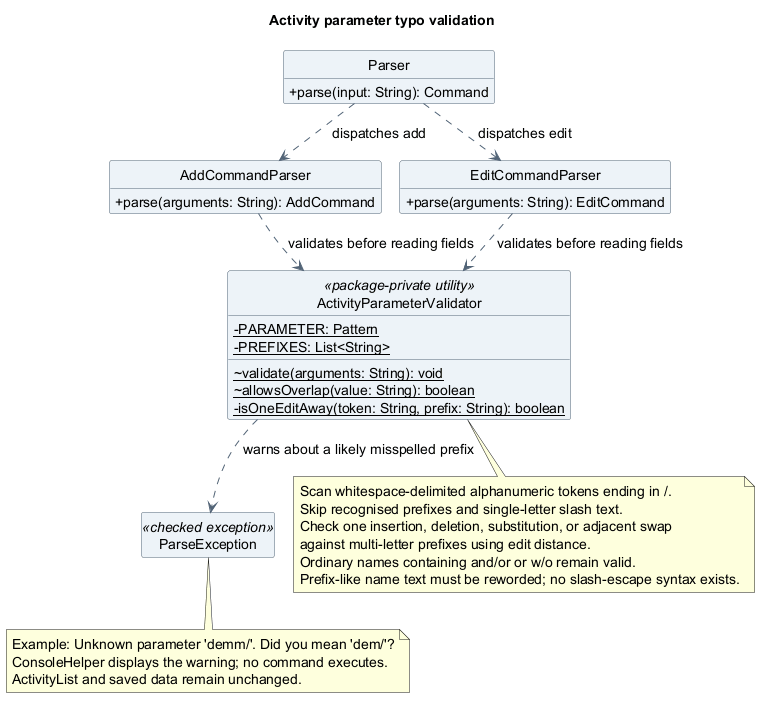

The diagram above was rendered by PlantUML. Its source (embedded in the PNG):
@startuml
!pragma layout smetana
title Activity parameter typo validation
skinparam backgroundColor white
skinparam shadowing false
skinparam defaultFontName SansSerif
skinparam defaultFontSize 14
skinparam classAttributeIconSize 0
skinparam classBackgroundColor #EDF3F8
skinparam classBorderColor #526477
skinparam ArrowColor #526477
hide circle
hide empty members

class Parser {
  +parse(input: String): Command
}
class AddCommandParser {
  +parse(arguments: String): AddCommand
}
class EditCommandParser {
  +parse(arguments: String): EditCommand
}
class ActivityParameterValidator <<package-private utility>> {
  {static} -PARAMETER: Pattern
  {static} -PREFIXES: List<String>
  {static} ~validate(arguments: String): void
  {static} ~allowsOverlap(value: String): boolean
  {static} -isOneEditAway(token: String, prefix: String): boolean
}
class ParseException <<checked exception>>

Parser ..> AddCommandParser : dispatches add
Parser ..> EditCommandParser : dispatches edit
AddCommandParser ..> ActivityParameterValidator : validates before reading fields
EditCommandParser ..> ActivityParameterValidator : validates before reading fields
ActivityParameterValidator ..> ParseException : warns about a likely misspelled prefix

note bottom of ActivityParameterValidator
  Scan whitespace-delimited alphanumeric tokens ending in /.
  Skip recognised prefixes and single-letter slash text.
  Check one insertion, deletion, substitution, or adjacent swap
  against multi-letter prefixes using edit distance.
  Ordinary names containing and/or or w/o remain valid.
  Prefix-like name text must be reworded; no slash-escape syntax exists.
end note
note bottom of ParseException
  Example: Unknown parameter 'demm/'. Did you mean 'dem/'?
  ConsoleHelper displays the warning; no command executes.
  ActivityList and saved data remain unchanged.
end note
@enduml